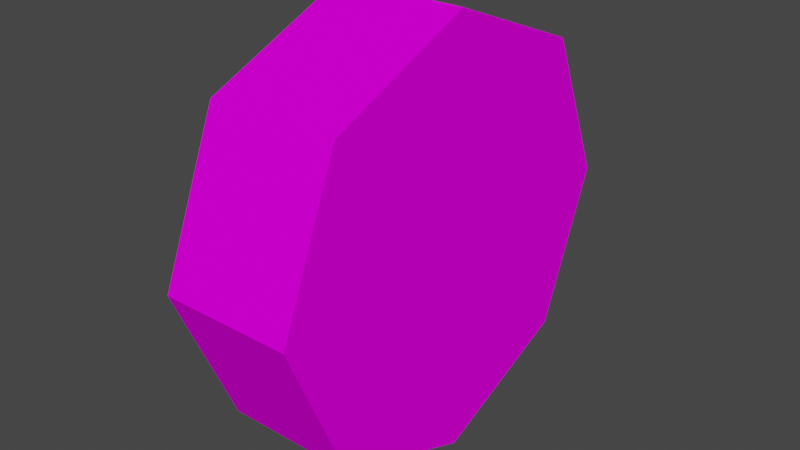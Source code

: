 # Source: Wheel8.blend  (saved by Blender 4.5.91; exported with 4.5.12 LTS)
import bpy
from mathutils import Matrix  # noqa: F401  (used for matrix-valued properties, if any)

bpy.ops.wm.read_factory_settings(use_empty=True)
scene = bpy.context.scene
scene.name = 'Scene'

# ---- images (referenced by path relative to the original .blend; pixels are not part of the script)
import os
ASSET_DIR = os.environ.get("B2B_ASSET_DIR", "")  # directory of the original .blend (textures are referenced by path, not embedded)
HERE = os.path.dirname(os.path.abspath(__file__))  # packed textures are extracted next to this script under _unpacked/

def load_image(name, relpath, width, height, colorspace="sRGB"):
    """Load a texture the original file referenced (path relative to the .blend, or extracted next to this script)."""
    p = next((c for c in (os.path.join(HERE, relpath), os.path.join(ASSET_DIR, relpath)) if relpath and os.path.exists(c)), "")
    if p:
        img = bpy.data.images.load(p, check_existing=True)
        img.name = name
    else:  # same state as the original file: an image datablock whose file is absent (Cycles renders it pink)
        img = bpy.data.images.new(name, width, height)
        img.source = "FILE"
        img.filepath = "//" + (relpath or name)
    img.colorspace_settings.name = colorspace
    return img
img_car8_png = load_image('Car8.png', 'Car8.png', 1024, 1024, 'sRGB')

# ---- materials (node trees are filled in below, after node groups)
mat_car8_mat = bpy.data.materials.new('car8_mat')
mat_car8_mat.use_transparent_shadow = False
mat_car8_mat.diffuse_color = (0.588, 0.588, 0.588, 1.0)
mat_car8_mat.roughness = 0.8946
mat_car8_mat.specular_intensity = 0.0

# ---- material node trees
mat_car8_mat.use_nodes = True; mat_car8_mat.node_tree.nodes.clear()
_N = mat_car8_mat.node_tree.nodes; _L = mat_car8_mat.node_tree.links
n0 = _N.new('ShaderNodeBsdfPrincipled'); n0.name = 'Principled BSDF'; n0.location = (10, 300)
n0.distribution = 'GGX'
n0.subsurface_method = 'BURLEY'
n0.inputs[2].default_value = 0.8946
n0.inputs[13].default_value = 0.0
n0.inputs[27].default_value = (0.0, 0.0, 0.0, 1.0)
n0.inputs[28].default_value = 1.0
n1 = _N.new('ShaderNodeOutputMaterial'); n1.name = 'Material Output'; n1.location = (300, 300)
n2 = _N.new('ShaderNodeTexImage'); n2.name = 'Image Texture'; n2.location = (-300, 600)
n2.image = img_car8_png
n2.interpolation = 'Closest'
_L.new(n0.outputs[0], n1.inputs[0])
_L.new(n2.outputs[0], n0.inputs[0])
n1.is_active_output = True

# ---- world
world_world = bpy.data.worlds.new('World'); scene.world = world_world
world_world.use_nodes = True; world_world.node_tree.nodes.clear()
_N = world_world.node_tree.nodes; _L = world_world.node_tree.links
n0 = _N.new('ShaderNodeOutputWorld'); n0.name = 'World Output'; n0.location = (300, 300)
n1 = _N.new('ShaderNodeBackground'); n1.name = 'Background'; n1.location = (10, 300)
n1.inputs[0].default_value = (0.05088, 0.05088, 0.05088, 1.0)
_L.new(n1.outputs[0], n0.inputs[0])
n0.is_active_output = True
world_world.color = (0.05088, 0.05088, 0.05088)
world_world.use_sun_shadow = False
world_world.sun_shadow_jitter_overblur = 0.0

# ---- meshes
me_car8_001 = bpy.data.meshes.new('Car8.001')
me_car8_001.from_pydata([(-0.1747, -0.004933, 0.5654), (0.1747, -0.004934, 0.5654), (0.1747, 0.3963, 0.4033), (-0.1747, 0.3963, 0.4033), (-0.1747, -0.4033, 0.3963), (0.1747, -0.4033, 0.3963), (-0.1747, -0.5654, -0.004933), (0.1747, -0.5654, -0.004933), (-0.1747, -0.3963, -0.4033), (0.1747, -0.3963, -0.4033), (-0.1747, 0.004934, -0.5654), (0.1747, 0.004934, -0.5654), (-0.1747, 0.4033, -0.3963), (0.1747, 0.4033, -0.3963), (-0.1747, 0.5654, 0.004934), (0.1747, 0.5654, 0.004934)], [], [(0, 1, 2, 3), (4, 5, 1, 0), (6, 7, 5, 4), (8, 9, 7, 6), (10, 11, 9, 8), (12, 13, 11, 10), (14, 15, 13, 12), (3, 2, 15, 14), (4, 0, 3, 8), (4, 8, 6), (12, 10, 8, 3), (14, 12, 3), (11, 13, 15, 7), (11, 7, 9), (1, 5, 7, 15), (2, 1, 15)])
me_car8_001.polygons.foreach_set('use_smooth', [True] * 16)
_k = set([(0, 1), (0, 3), (0, 4), (1, 2), (1, 5), (2, 3), (2, 15), (3, 14), (4, 5), (4, 6), (5, 7), (6, 7), (6, 8), (7, 9), (8, 9), (8, 10), (9, 11), (10, 11), (10, 12), (11, 13), (12, 13), (12, 14), (13, 15), (14, 15)])
me_car8_001.attributes.new('sharp_edge', 'BOOLEAN', 'EDGE').data.foreach_set('value', [ (min(e.vertices), max(e.vertices)) in _k for e in me_car8_001.edges])
_uv = me_car8_001.uv_layers.new(name='UVMap')
_uv.uv.foreach_set('vector', [0.05743, 0.6659, 0.05743, 0.6159, 0.09486, 0.6159, 0.09486, 0.6659, 0.02, 0.6659, 0.02, 0.6159, 0.05743, 0.6159, 0.05743, 0.6659, 0.282, 0.6659, 0.282, 0.6159, 0.3194, 0.6159, 0.3194, 0.6659, 0.2446, 0.6659, 0.2446, 0.6159, 0.282, 0.6159, 0.282, 0.6659, 0.2071, 0.6659, 0.2071, 0.6159, 0.2446, 0.6159, 0.2446, 0.6659, 0.1697, 0.6659, 0.1697, 0.6159, 0.2071, 0.6159, 0.2071, 0.6659, 0.1323, 0.6659, 0.1323, 0.6159, 0.1697, 0.6159, 0.1697, 0.6659, 0.09486, 0.6659, 0.09486, 0.6159, 0.1323, 0.6159, 0.1323, 0.6659, 0.01, 0.83, 0.05385, 0.9359, 0.1597, 0.9797, 0.1597, 0.6803, 0.01, 0.83, 0.1597, 0.6803, 0.05385, 0.7241, 0.3094, 0.83, 0.2656, 0.7241, 0.1597, 0.6803, 0.1597, 0.9797, 0.2656, 0.9359, 0.3094, 0.83, 0.1597, 0.9797, 0.2656, 0.7241, 0.3094, 0.83, 0.2656, 0.9359, 0.05385, 0.7241, 0.2656, 0.7241, 0.05385, 0.7241, 0.1597, 0.6803, 0.05385, 0.9359, 0.01, 0.83, 0.05385, 0.7241, 0.2656, 0.9359, 0.1597, 0.9797, 0.05385, 0.9359, 0.2656, 0.9359])
me_car8_001.materials.append(mat_car8_mat)
me_car8_001.use_remesh_fix_poles = True
me_car8_001.use_remesh_preserve_attributes = False
me_car8_001.use_mirror_vertex_groups = False
me_car8_001.update()
me_car8_001.normals_split_custom_set([tuple(v) for v in zip(*[iter([4.928e-07, 0.3746, 0.9272, 4.928e-07, 0.3746, 0.9272, 4.928e-07, 0.3746, 0.9272, 4.928e-07, 0.3746, 0.9272, -5.366e-07, -0.3907, 0.9205, -5.366e-07, -0.3907, 0.9205, -5.366e-07, -0.3907, 0.9205, -5.366e-07, -0.3907, 0.9205, 0.0, -0.9272, 0.3746, 0.0, -0.9272, 0.3746, 0.0, -0.9272, 0.3746, 0.0, -0.9272, 0.3746, 0.0, -0.9205, -0.3907, 0.0, -0.9205, -0.3907, 0.0, -0.9205, -0.3907, 0.0, -0.9205, -0.3907, 0.0, -0.3746, -0.9272, 0.0, -0.3746, -0.9272, 0.0, -0.3746, -0.9272, 0.0, -0.3746, -0.9272, -1.774e-06, 0.3907, -0.9205, -1.774e-06, 0.3907, -0.9205, -1.774e-06, 0.3907, -0.9205, -1.774e-06, 0.3907, -0.9205, -3.042e-06, 0.9272, -0.3746, -3.042e-06, 0.9272, -0.3746, -3.042e-06, 0.9272, -0.3746, -3.042e-06, 0.9272, -0.3746, -1.275e-06, 0.9205, 0.3907, -1.275e-06, 0.9205, 0.3907, -1.275e-06, 0.9205, 0.3907, -1.275e-06, 0.9205, 0.3907, -1.0, -1.875e-08, 0.0, -1.0, 0.0, 0.0, -1.0, 0.0, 0.0, -1.0, -1.876e-08, 0.0, -1.0, -1.875e-08, 0.0, -1.0, -1.876e-08, 0.0, -1.0, -1.125e-07, 0.0, -1.0, 0.0, 0.0, -1.0, 0.0, 0.0, -1.0, -1.876e-08, 0.0, -1.0, 0.0, 0.0, -1.0, 0.0, 0.0, -1.0, 0.0, 0.0, -1.0, 0.0, 0.0, 1.0, 8.462e-07, -2.25e-06, 1.0, 1.511e-06, -1.472e-06, 1.0, 1.095e-06, 1.121e-07, 1.0, 6.004e-07, -2.422e-07, 1.0, 8.462e-07, -2.25e-06, 1.0, 6.004e-07, -2.422e-07, 1.0, -2.476e-06, -6.141e-06, 1.0, 8.49e-07, 2.12e-06, 1.0, 1.019e-06, 2.544e-06, 1.0, 6.004e-07, -2.422e-07, 1.0, 1.095e-06, 1.121e-07, 1.0, 0.0, 0.0, 1.0, 8.49e-07, 2.12e-06, 1.0, 1.095e-06, 1.121e-07])] * 3)])

# ---- objects
ob_car8_001 = bpy.data.objects.new('Car8.001', me_car8_001)

# ---- transforms, parenting, visibility, modifiers, constraints
ob_car8_001.location = (0.0, 0.0, 0.0)
ob_car8_001.lineart.crease_threshold = 0.0

# ---- collection membership
scene.collection.objects.link(ob_car8_001)

# ---- scene / render settings (as saved in the file)
scene.frame_start = 1; scene.frame_end = 250; scene.frame_set(1)
scene.render.engine = 'BLENDER_EEVEE_NEXT'
scene.cycles.use_denoising = False
scene.cycles.samples = 128
scene.cycles.sampling_pattern = 'TABULATED_SOBOL'
scene.cycles.use_adaptive_sampling = False
scene.cycles.use_light_tree = False
scene.view_settings.view_transform = 'Filmic'
bpy.context.view_layer.update()

# ---- added for rendering (the .blend has no active camera and no usable light): camera, sun
cam_auto = bpy.data.cameras.new('AutoCamera')
cam_auto.lens = 50.0
cam_auto.sensor_width = 36.0
cam_auto.clip_end = 1000.0
ob_auto_camera = bpy.data.objects.new('AutoCamera', cam_auto)
scene.collection.objects.link(ob_auto_camera)
ob_auto_camera.location = (1.51444, -1.81732, 1.21155)
ob_auto_camera.rotation_euler = (1.09748, -7.21219e-08, 0.694738)
scene.camera = ob_auto_camera
light_auto_sun = bpy.data.lights.new('AutoSun', 'SUN')
light_auto_sun.energy = 3.0
light_auto_sun.angle = 0.0523599
ob_auto_sun = bpy.data.objects.new('AutoSun', light_auto_sun)
scene.collection.objects.link(ob_auto_sun)
ob_auto_sun.rotation_euler = (0.872665, 0.174533, 0.523599)
bpy.context.view_layer.update()
